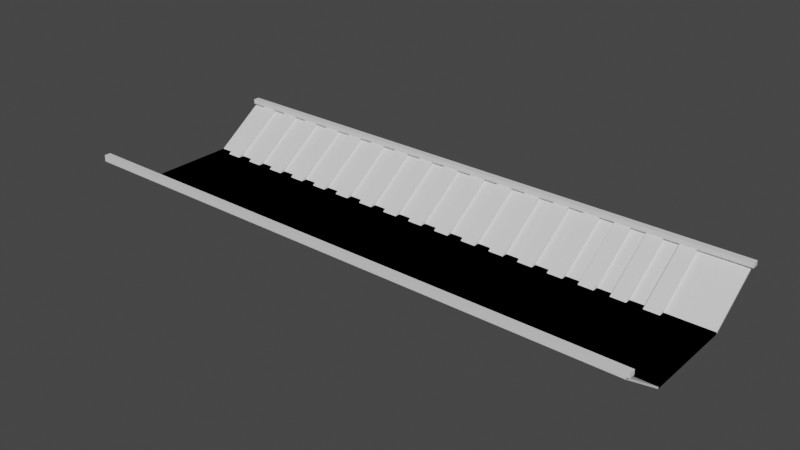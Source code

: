 # Source: movingTitle.blend  (saved by Blender 3.1.7; exported with 4.5.12 LTS)
import bpy
from mathutils import Matrix  # noqa: F401  (used for matrix-valued properties, if any)

bpy.ops.wm.read_factory_settings(use_empty=True)
scene = bpy.context.scene
scene.name = 'Scene'

# ---- collections
col_collection = bpy.data.collections.new('Collection'); scene.collection.children.link(col_collection)

# ---- materials (node trees are filled in below, after node groups)
mat_material = bpy.data.materials.new('Material')
mat_material.alpha_threshold = 0.0
mat_material.use_transparent_shadow = False
mat_material.line_color = (0.0, 0.0, 0.0, 1.0)

# ---- material node trees
mat_material.use_nodes = True; mat_material.node_tree.nodes.clear()
_N = mat_material.node_tree.nodes; _L = mat_material.node_tree.links
n0 = _N.new('ShaderNodeOutputMaterial'); n0.name = 'Material Output'; n0.location = (300, 300)
n1 = _N.new('ShaderNodeBsdfPrincipled'); n1.name = 'Principled BSDF'; n1.location = (10, 300)
n1.distribution = 'GGX'
n1.subsurface_method = 'RANDOM_WALK_SKIN'
n1.inputs[2].default_value = 0.4
n1.inputs[3].default_value = 1.45
n1.inputs[27].default_value = (0.0, 0.0, 0.0, 1.0)
n1.inputs[28].default_value = 1.0
_L.new(n1.outputs[0], n0.inputs[0])
n0.is_active_output = True

# ---- world
world_world = bpy.data.worlds.new('World'); scene.world = world_world
world_world.use_nodes = True; world_world.node_tree.nodes.clear()
_N = world_world.node_tree.nodes; _L = world_world.node_tree.links
n0 = _N.new('ShaderNodeOutputWorld'); n0.name = 'World Output'; n0.location = (300, 300)
n1 = _N.new('ShaderNodeBackground'); n1.name = 'Background'; n1.location = (10, 300)
n1.inputs[0].default_value = (0.05088, 0.05088, 0.05088, 1.0)
_L.new(n1.outputs[0], n0.inputs[0])
n0.is_active_output = True
world_world.color = (0.05088, 0.05088, 0.05088)
world_world.use_sun_shadow = False
world_world.sun_shadow_jitter_overblur = 0.0

# ---- meshes
me_cube = bpy.data.meshes.new('Cube')
me_cube.from_pydata([(1.0, 1.0, 1.0), (1.0, 1.0, -1.0), (1.0, -1.0, 1.0), (1.0, -1.0, -1.0), (-1.0, 1.0, 1.0), (-1.0, 1.0, -1.0), (-1.0, -1.0, 1.0), (-1.0, -1.0, -1.0), (1.0, 1.0, 1.0), (1.0, 1.0, -1.0), (1.0, -1.0, 1.0), (1.0, -1.0, -1.0), (-1.0, 1.0, 1.0), (-1.0, 1.0, -1.0), (-1.0, -1.0, 1.0), (-1.0, -1.0, -1.0), (-1.0, -2.148, 38.77), (-1.0, -2.148, 40.77), (1.0, -2.148, 40.77), (1.0, -2.148, 38.77), (0.8919, 1.0, -1.0), (0.8378, 1.0, -1.0), (0.7838, 1.0, -1.0), (0.7297, 1.0, -1.0), (0.6757, 1.0, -1.0), (0.6216, 1.0, -1.0), (0.5676, 1.0, -1.0), (0.5135, 1.0, -1.0), (0.4595, 1.0, -1.0), (0.4054, 1.0, -1.0), (0.3514, 1.0, -1.0), (0.2973, 1.0, -1.0), (0.2432, 1.0, -1.0), (0.1892, 1.0, -1.0), (0.1351, 1.0, -1.0), (0.08108, 1.0, -1.0), (0.02703, 1.0, -1.0), (-0.02703, 1.0, -1.0), (-0.08108, 1.0, -1.0), (-0.1351, 1.0, -1.0), (-0.1892, 1.0, -1.0), (-0.2432, 1.0, -1.0), (-0.2973, 1.0, -1.0), (-0.3514, 1.0, -1.0), (-0.4054, 1.0, -1.0), (-0.4595, 1.0, -1.0), (-0.5135, 1.0, -1.0), (-0.5676, 1.0, -1.0), (-0.6216, 1.0, -1.0), (-0.6757, 1.0, -1.0), (-0.7297, 1.0, -1.0), (-0.7838, 1.0, -1.0), (-0.8378, 1.0, -1.0), (-0.8919, 1.0, -1.0), (-0.9459, 1.0, -1.0), (-1.0, 1.0, -1.0), (0.8919, -1.0, 1.0), (0.8378, -1.0, 1.0), (0.7838, -1.0, 1.0), (0.7297, -1.0, 1.0), (0.6757, -1.0, 1.0), (0.6216, -1.0, 1.0), (0.5676, -1.0, 1.0), (0.5135, -1.0, 1.0), (0.4595, -1.0, 1.0), (0.4054, -1.0, 1.0), (0.3514, -1.0, 1.0), (0.2973, -1.0, 1.0), (0.2432, -1.0, 1.0), (0.1892, -1.0, 1.0), (0.1351, -1.0, 1.0), (0.08108, -1.0, 1.0), (0.02703, -1.0, 1.0), (-0.02703, -1.0, 1.0), (-0.08108, -1.0, 1.0), (-0.1351, -1.0, 1.0), (-0.1892, -1.0, 1.0), (-0.2432, -1.0, 1.0), (-0.2973, -1.0, 1.0), (-0.3514, -1.0, 1.0), (-0.4054, -1.0, 1.0), (-0.4595, -1.0, 1.0), (-0.5135, -1.0, 1.0), (-0.5676, -1.0, 1.0), (-0.6216, -1.0, 1.0), (-0.6757, -1.0, 1.0), (-0.7297, -1.0, 1.0), (-0.7838, -1.0, 1.0), (-0.8378, -1.0, 1.0), (-0.8919, -1.0, 1.0), (-0.9459, -1.0, 1.0), (-1.0, -1.0, 1.0), (-1.0, -1.0, -1.0), (-0.9459, -1.0, -1.0), (-0.8919, -1.0, -1.0), (-0.8378, -1.0, -1.0), (-0.7838, -1.0, -1.0), (-0.7297, -1.0, -1.0), (-0.6757, -1.0, -1.0), (-0.6216, -1.0, -1.0), (-0.5676, -1.0, -1.0), (-0.5135, -1.0, -1.0), (-0.4595, -1.0, -1.0), (-0.4054, -1.0, -1.0), (-0.3514, -1.0, -1.0), (-0.2973, -1.0, -1.0), (-0.2432, -1.0, -1.0), (-0.1892, -1.0, -1.0), (-0.1351, -1.0, -1.0), (-0.08108, -1.0, -1.0), (-0.02703, -1.0, -1.0), (0.02703, -1.0, -1.0), (0.08108, -1.0, -1.0), (0.1351, -1.0, -1.0), (0.1892, -1.0, -1.0), (0.2432, -1.0, -1.0), (0.2973, -1.0, -1.0), (0.3514, -1.0, -1.0), (0.4054, -1.0, -1.0), (0.4595, -1.0, -1.0), (0.5135, -1.0, -1.0), (0.5676, -1.0, -1.0), (0.6216, -1.0, -1.0), (0.6757, -1.0, -1.0), (0.7297, -1.0, -1.0), (0.7838, -1.0, -1.0), (0.8378, -1.0, -1.0), (0.8919, -1.0, -1.0), (-1.0, 1.0, 1.0), (-0.9459, 1.0, 1.0), (-0.8919, 1.0, 1.0), (-0.8378, 1.0, 1.0), (-0.7838, 1.0, 1.0), (-0.7297, 1.0, 1.0), (-0.6757, 1.0, 1.0), (-0.6216, 1.0, 1.0), (-0.5676, 1.0, 1.0), (-0.5135, 1.0, 1.0), (-0.4595, 1.0, 1.0), (-0.4054, 1.0, 1.0), (-0.3514, 1.0, 1.0), (-0.2973, 1.0, 1.0), (-0.2432, 1.0, 1.0), (-0.1892, 1.0, 1.0), (-0.1351, 1.0, 1.0), (-0.08108, 1.0, 1.0), (-0.02703, 1.0, 1.0), (0.02703, 1.0, 1.0), (0.08108, 1.0, 1.0), (0.1351, 1.0, 1.0), (0.1892, 1.0, 1.0), (0.2432, 1.0, 1.0), (0.2973, 1.0, 1.0), (0.3514, 1.0, 1.0), (0.4054, 1.0, 1.0), (0.4595, 1.0, 1.0), (0.5135, 1.0, 1.0), (0.5676, 1.0, 1.0), (0.6216, 1.0, 1.0), (0.6757, 1.0, 1.0), (0.7297, 1.0, 1.0), (0.7838, 1.0, 1.0), (0.8378, 1.0, 1.0), (0.8919, 1.0, 1.0), (0.8919, -2.148, 40.77), (0.8378, -2.148, 40.77), (0.7838, -2.148, 40.77), (0.7297, -2.148, 40.77), (0.6757, -2.148, 40.77), (0.6216, -2.148, 40.77), (0.5676, -2.148, 40.77), (0.5135, -2.148, 40.77), (0.4595, -2.148, 40.77), (0.4054, -2.148, 40.77), (0.3514, -2.148, 40.77), (0.2973, -2.148, 40.77), (0.2432, -2.148, 40.77), (0.1892, -2.148, 40.77), (0.1351, -2.148, 40.77), (0.08108, -2.148, 40.77), (0.02703, -2.148, 40.77), (-0.02703, -2.148, 40.77), (-0.08108, -2.148, 40.77), (-0.1351, -2.148, 40.77), (-0.1892, -2.148, 40.77), (-0.2432, -2.148, 40.77), (-0.2973, -2.148, 40.77), (-0.3514, -2.148, 40.77), (-0.4054, -2.148, 40.77), (-0.4595, -2.148, 40.77), (-0.5135, -2.148, 40.77), (-0.5676, -2.148, 40.77), (-0.6216, -2.148, 40.77), (-0.6757, -2.148, 40.77), (-0.7297, -2.148, 40.77), (-0.7838, -2.148, 40.77), (-0.8378, -2.148, 40.77), (-0.8919, -2.148, 40.77), (-0.9459, -2.148, 40.77), (-1.0, -2.148, 40.77), (-1.0, -2.148, 38.77), (-0.9459, -2.148, 38.77), (-0.8919, -2.148, 38.77), (-0.8378, -2.148, 38.77), (-0.7838, -2.148, 38.77), (-0.7297, -2.148, 38.77), (-0.6757, -2.148, 38.77), (-0.6216, -2.148, 38.77), (-0.5676, -2.148, 38.77), (-0.5135, -2.148, 38.77), (-0.4595, -2.148, 38.77), (-0.4054, -2.148, 38.77), (-0.3514, -2.148, 38.77), (-0.2973, -2.148, 38.77), (-0.2432, -2.148, 38.77), (-0.1892, -2.148, 38.77), (-0.1351, -2.148, 38.77), (-0.08108, -2.148, 38.77), (-0.02703, -2.148, 38.77), (0.02703, -2.148, 38.77), (0.08108, -2.148, 38.77), (0.1351, -2.148, 38.77), (0.1892, -2.148, 38.77), (0.2432, -2.148, 38.77), (0.2973, -2.148, 38.77), (0.3514, -2.148, 38.77), (0.4054, -2.148, 38.77), (0.4595, -2.148, 38.77), (0.5135, -2.148, 38.77), (0.5676, -2.148, 38.77), (0.6216, -2.148, 38.77), (0.6757, -2.148, 38.77), (0.7297, -2.148, 38.77), (0.7838, -2.148, 38.77), (0.8378, -2.148, 38.77), (0.8919, -2.148, 38.77), (0.8378, -0.8694, 0.8677), (0.7838, -0.8694, 0.8677), (0.7297, -0.8694, 0.8677), (0.6757, -0.8694, 0.8677), (0.6216, -0.8694, 0.8677), (0.5676, -0.8694, 0.8677), (0.5135, -0.8694, 0.8677), (0.4595, -0.8694, 0.8677), (0.4054, -0.8694, 0.8677), (0.3514, -0.8694, 0.8677), (0.2973, -0.8694, 0.8677), (0.2432, -0.8694, 0.8677), (0.1892, -0.8694, 0.8677), (0.1351, -0.8694, 0.8677), (0.08108, -0.8694, 0.8677), (0.02703, -0.8694, 0.8677), (-0.02703, -0.8694, 0.8677), (-0.08108, -0.8694, 0.8677), (-0.1351, -0.8694, 0.8677), (-0.1892, -0.8694, 0.8677), (-0.2432, -0.8694, 0.8677), (-0.2973, -0.8694, 0.8677), (-0.3514, -0.8694, 0.8677), (-0.4054, -0.8694, 0.8677), (-0.4595, -0.8694, 0.8677), (-0.5135, -0.8694, 0.8677), (-0.5676, -0.8694, 0.8677), (-0.6216, -0.8694, 0.8677), (-0.6757, -0.8694, 0.8677), (-0.7297, -0.8694, 0.8677), (-0.7838, -0.8694, 0.8677), (-0.8378, -0.8694, 0.8677), (-0.8919, -0.8694, 0.8677), (-0.9459, -0.8694, 0.8677), (0.8378, -2.017, 40.64), (0.7838, -2.017, 40.64), (0.7297, -2.017, 40.64), (0.6757, -2.017, 40.64), (0.6216, -2.017, 40.64), (0.5676, -2.017, 40.64), (0.5135, -2.017, 40.64), (0.4595, -2.017, 40.64), (0.4054, -2.017, 40.64), (0.3514, -2.017, 40.64), (0.2973, -2.017, 40.64), (0.2432, -2.017, 40.64), (0.1892, -2.017, 40.64), (0.1351, -2.017, 40.64), (0.08108, -2.017, 40.64), (0.02703, -2.017, 40.64), (-0.02703, -2.017, 40.64), (-0.08108, -2.017, 40.64), (-0.1351, -2.017, 40.64), (-0.1892, -2.017, 40.64), (-0.2432, -2.017, 40.64), (-0.2973, -2.017, 40.64), (-0.3514, -2.017, 40.64), (-0.4054, -2.017, 40.64), (-0.4595, -2.017, 40.64), (-0.5135, -2.017, 40.64), (-0.5676, -2.017, 40.64), (-0.6216, -2.017, 40.64), (-0.6757, -2.017, 40.64), (-0.7297, -2.017, 40.64), (-0.7838, -2.017, 40.64), (-0.8378, -2.017, 40.64), (-0.8919, -2.017, 40.64), (-0.9459, -2.017, 40.64), (0.8378, -2.146, 45.62), (0.7838, -2.146, 45.62), (0.8378, -2.015, 45.49), (0.7838, -2.015, 45.49), (-0.1732, -2.017, 40.64), (-0.1732, -2.148, 40.77), (-0.1732, -2.015, 45.49), (-0.1732, -2.146, 45.62), (-0.9992, -2.017, 40.64), (-0.9992, -2.148, 40.77), (-0.9992, -2.015, 45.49), (-0.9992, -2.146, 45.62), (1.011, -2.148, 40.77), (1.011, -2.017, 40.64), (1.011, -2.146, 45.62), (1.011, -2.015, 45.49)], [], [(0, 2, 6, 4), (3, 7, 6, 2), (7, 5, 4, 6), (5, 7, 3, 1), (1, 3, 2, 0), (5, 1, 0, 4), (128, 12, 14, 91), (14, 15, 16, 17), (15, 14, 12, 13), (20, 9, 11, 127), (9, 8, 10, 11), (20, 163, 8, 9), (200, 199, 17, 16), (127, 11, 19, 235), (91, 14, 17, 199), (11, 10, 18, 19), (10, 56, 164, 18), (56, 57, 165, 164), (192, 191, 296, 297), (58, 59, 167, 166), (64, 172, 277, 243), (60, 61, 169, 168), (90, 198, 303, 269), (62, 63, 171, 170), (59, 60, 239, 238), (64, 65, 173, 172), (85, 86, 265, 264), (66, 67, 175, 174), (171, 63, 242, 276), (68, 69, 177, 176), (197, 89, 268, 302), (70, 71, 179, 178), (190, 189, 294, 295), (72, 73, 181, 180), (62, 170, 275, 241), (74, 75, 183, 182), (88, 196, 301, 267), (76, 77, 185, 184), (57, 58, 237, 236), (78, 79, 187, 186), (83, 84, 263, 262), (80, 81, 189, 188), (169, 61, 240, 274), (82, 83, 191, 190), (195, 87, 266, 300), (84, 85, 193, 192), (188, 187, 292, 293), (86, 87, 195, 194), (60, 168, 273, 239), (88, 89, 197, 196), (86, 194, 299, 265), (90, 91, 199, 198), (15, 92, 200, 16), (92, 93, 201, 200), (93, 94, 202, 201), (94, 95, 203, 202), (95, 96, 204, 203), (96, 97, 205, 204), (97, 98, 206, 205), (98, 99, 207, 206), (99, 100, 208, 207), (100, 101, 209, 208), (101, 102, 210, 209), (102, 103, 211, 210), (103, 104, 212, 211), (104, 105, 213, 212), (105, 106, 214, 213), (106, 107, 215, 214), (107, 108, 216, 215), (108, 109, 217, 216), (109, 110, 218, 217), (110, 111, 219, 218), (111, 112, 220, 219), (112, 113, 221, 220), (113, 114, 222, 221), (114, 115, 223, 222), (115, 116, 224, 223), (116, 117, 225, 224), (117, 118, 226, 225), (118, 119, 227, 226), (119, 120, 228, 227), (120, 121, 229, 228), (121, 122, 230, 229), (122, 123, 231, 230), (123, 124, 232, 231), (124, 125, 233, 232), (125, 126, 234, 233), (126, 127, 235, 234), (19, 18, 164, 235), (235, 164, 165, 234), (234, 165, 166, 233), (233, 166, 167, 232), (232, 167, 168, 231), (231, 168, 169, 230), (230, 169, 170, 229), (229, 170, 171, 228), (228, 171, 172, 227), (227, 172, 173, 226), (226, 173, 174, 225), (225, 174, 175, 224), (224, 175, 176, 223), (223, 176, 177, 222), (222, 177, 178, 221), (221, 178, 179, 220), (220, 179, 180, 219), (219, 180, 181, 218), (218, 181, 182, 217), (217, 182, 183, 216), (216, 183, 184, 215), (215, 184, 185, 214), (214, 185, 186, 213), (213, 186, 187, 212), (212, 187, 188, 211), (211, 188, 189, 210), (210, 189, 190, 209), (209, 190, 191, 208), (208, 191, 192, 207), (207, 192, 193, 206), (206, 193, 194, 205), (205, 194, 195, 204), (204, 195, 196, 203), (203, 196, 197, 202), (202, 197, 198, 201), (201, 198, 199, 200), (13, 12, 128, 55), (55, 128, 129, 54), (54, 129, 130, 53), (53, 130, 131, 52), (52, 131, 132, 51), (51, 132, 133, 50), (50, 133, 134, 49), (49, 134, 135, 48), (48, 135, 136, 47), (47, 136, 137, 46), (46, 137, 138, 45), (45, 138, 139, 44), (44, 139, 140, 43), (43, 140, 141, 42), (42, 141, 142, 41), (41, 142, 143, 40), (40, 143, 144, 39), (39, 144, 145, 38), (38, 145, 146, 37), (37, 146, 147, 36), (36, 147, 148, 35), (35, 148, 149, 34), (34, 149, 150, 33), (33, 150, 151, 32), (32, 151, 152, 31), (31, 152, 153, 30), (30, 153, 154, 29), (29, 154, 155, 28), (28, 155, 156, 27), (27, 156, 157, 26), (26, 157, 158, 25), (25, 158, 159, 24), (24, 159, 160, 23), (23, 160, 161, 22), (22, 161, 162, 21), (21, 162, 163, 20), (13, 55, 92, 15), (55, 54, 93, 92), (54, 53, 94, 93), (53, 52, 95, 94), (52, 51, 96, 95), (51, 50, 97, 96), (50, 49, 98, 97), (49, 48, 99, 98), (48, 47, 100, 99), (47, 46, 101, 100), (46, 45, 102, 101), (45, 44, 103, 102), (44, 43, 104, 103), (43, 42, 105, 104), (42, 41, 106, 105), (41, 40, 107, 106), (40, 39, 108, 107), (39, 38, 109, 108), (38, 37, 110, 109), (37, 36, 111, 110), (36, 35, 112, 111), (35, 34, 113, 112), (34, 33, 114, 113), (33, 32, 115, 114), (32, 31, 116, 115), (31, 30, 117, 116), (30, 29, 118, 117), (29, 28, 119, 118), (28, 27, 120, 119), (27, 26, 121, 120), (26, 25, 122, 121), (25, 24, 123, 122), (24, 23, 124, 123), (23, 22, 125, 124), (22, 21, 126, 125), (21, 20, 127, 126), (8, 163, 56, 10), (163, 162, 57, 56), (162, 161, 58, 57), (161, 160, 59, 58), (160, 159, 60, 59), (159, 158, 61, 60), (158, 157, 62, 61), (157, 156, 63, 62), (156, 155, 64, 63), (155, 154, 65, 64), (154, 153, 66, 65), (153, 152, 67, 66), (152, 151, 68, 67), (151, 150, 69, 68), (150, 149, 70, 69), (149, 148, 71, 70), (148, 147, 72, 71), (147, 146, 73, 72), (146, 145, 74, 73), (145, 144, 75, 74), (144, 143, 76, 75), (143, 142, 77, 76), (142, 141, 78, 77), (141, 140, 79, 78), (140, 139, 80, 79), (139, 138, 81, 80), (138, 137, 82, 81), (137, 136, 83, 82), (136, 135, 84, 83), (135, 134, 85, 84), (134, 133, 86, 85), (133, 132, 87, 86), (132, 131, 88, 87), (131, 130, 89, 88), (130, 129, 90, 89), (129, 128, 91, 90), (236, 237, 271, 270), (238, 239, 273, 272), (240, 241, 275, 274), (242, 243, 277, 276), (244, 245, 279, 278), (246, 247, 281, 280), (248, 249, 283, 282), (250, 251, 285, 284), (252, 253, 287, 286), (254, 255, 289, 288), (256, 257, 291, 290), (258, 259, 293, 292), (260, 261, 295, 294), (262, 263, 297, 296), (264, 265, 299, 298), (266, 267, 301, 300), (268, 269, 303, 302), (165, 270, 317, 316), (173, 65, 244, 278), (87, 88, 267, 266), (61, 62, 241, 240), (66, 174, 279, 245), (194, 193, 298, 299), (168, 167, 272, 273), (175, 67, 246, 280), (89, 90, 269, 268), (63, 64, 243, 242), (68, 176, 281, 247), (196, 195, 300, 301), (170, 169, 274, 275), (177, 69, 248, 282), (65, 66, 245, 244), (70, 178, 283, 249), (198, 197, 302, 303), (172, 171, 276, 277), (179, 71, 250, 284), (67, 68, 247, 246), (72, 180, 285, 251), (174, 173, 278, 279), (181, 73, 252, 286), (69, 70, 249, 248), (74, 182, 287, 253), (176, 175, 280, 281), (183, 75, 254, 288), (71, 72, 251, 250), (76, 184, 289, 255), (178, 177, 282, 283), (185, 77, 256, 290), (73, 74, 253, 252), (78, 186, 291, 257), (180, 179, 284, 285), (187, 79, 258, 292), (75, 76, 255, 254), (80, 188, 293, 259), (182, 181, 286, 287), (189, 81, 260, 294), (77, 78, 257, 256), (82, 190, 295, 261), (184, 183, 288, 289), (191, 83, 262, 296), (165, 57, 236, 270), (79, 80, 259, 258), (84, 192, 297, 263), (58, 166, 271, 237), (186, 185, 290, 291), (193, 85, 264, 298), (167, 59, 238, 272), (81, 82, 261, 260), (305, 304, 306, 307), (270, 271, 307, 306), (307, 271, 308, 310), (166, 165, 304, 305), (310, 308, 312, 314), (271, 166, 309, 308), (166, 305, 311, 309), (305, 307, 310, 311), (312, 313, 315, 314), (308, 309, 313, 312), (309, 311, 315, 313), (311, 310, 314, 315), (316, 317, 319, 318), (270, 306, 319, 317), (306, 304, 318, 319), (304, 165, 316, 318)])
_uv = me_cube.uv_layers.new(name='UVMap')
_uv.uv.foreach_set('vector', [0.625, 0.5, 0.625, 0.75, 0.875, 0.75, 0.875, 0.5, 0.375, 0.75, 0.375, 1.0, 0.625, 1.0, 0.625, 0.75, 0.375, 0.0, 0.375, 0.25, 0.625, 0.25, 0.625, 0.0, 0.125, 0.5, 0.125, 0.75, 0.375, 0.75, 0.375, 0.5, 0.375, 0.5, 0.375, 0.75, 0.625, 0.75, 0.625, 0.5, 0.375, 0.25, 0.375, 0.5, 0.625, 0.5, 0.625, 0.25, 0.875, 0.5, 0.875, 0.5, 0.875, 0.75, 0.875, 0.75, 0.625, 0.0, 0.375, 0.0, 0.375, 0.0, 0.625, 0.0, 0.375, 0.0, 0.625, 0.0, 0.625, 0.25, 0.375, 0.25, 0.3615, 0.5, 0.375, 0.5, 0.375, 0.75, 0.3615, 0.75, 0.375, 0.5, 0.625, 0.5, 0.625, 0.75, 0.375, 0.75, 0.375, 0.4865, 0.625, 0.4865, 0.625, 0.5, 0.375, 0.5, 0.375, 1.0, 0.625, 1.0, 0.625, 1.0, 0.375, 1.0, 0.3615, 0.75, 0.375, 0.75, 0.375, 0.75, 0.3615, 0.75, 0.875, 0.75, 0.875, 0.75, 0.875, 0.75, 0.875, 0.75, 0.375, 0.75, 0.625, 0.75, 0.625, 0.75, 0.375, 0.75, 0.625, 0.75, 0.6385, 0.75, 0.6385, 0.75, 0.625, 0.75, 0.6385, 0.75, 0.6453, 0.75, 0.6453, 0.75, 0.6385, 0.75, 0.625, 0.9527, 0.625, 0.9459, 0.625, 0.9459, 0.625, 0.9527, 0.652, 0.75, 0.6588, 0.75, 0.6588, 0.75, 0.652, 0.75, 0.6926, 0.75, 0.6926, 0.75, 0.6926, 0.75, 0.6926, 0.75, 0.6655, 0.75, 0.6723, 0.75, 0.6723, 0.75, 0.6655, 0.75, 0.8682, 0.75, 0.8682, 0.75, 0.8682, 0.75, 0.8682, 0.75, 0.6791, 0.75, 0.6858, 0.75, 0.6858, 0.75, 0.6791, 0.75, 0.6588, 0.75, 0.6655, 0.75, 0.6655, 0.75, 0.6588, 0.75, 0.6926, 0.75, 0.6993, 0.75, 0.6993, 0.75, 0.6926, 0.75, 0.8345, 0.75, 0.8412, 0.75, 0.8412, 0.75, 0.8345, 0.75, 0.7061, 0.75, 0.7128, 0.75, 0.7128, 0.75, 0.7061, 0.75, 0.6858, 0.75, 0.6858, 0.75, 0.6858, 0.75, 0.6858, 0.75, 0.7196, 0.75, 0.7264, 0.75, 0.7264, 0.75, 0.7196, 0.75, 0.8615, 0.75, 0.8615, 0.75, 0.8615, 0.75, 0.8615, 0.75, 0.7331, 0.75, 0.7399, 0.75, 0.7399, 0.75, 0.7331, 0.75, 0.625, 0.9392, 0.625, 0.9324, 0.625, 0.9324, 0.625, 0.9392, 0.7466, 0.75, 0.7534, 0.75, 0.7534, 0.75, 0.7466, 0.75, 0.6791, 0.75, 0.6791, 0.75, 0.6791, 0.75, 0.6791, 0.75, 0.7601, 0.75, 0.7669, 0.75, 0.7669, 0.75, 0.7601, 0.75, 0.8547, 0.75, 0.8547, 0.75, 0.8547, 0.75, 0.8547, 0.75, 0.7736, 0.75, 0.7804, 0.75, 0.7804, 0.75, 0.7736, 0.75, 0.6453, 0.75, 0.652, 0.75, 0.652, 0.75, 0.6453, 0.75, 0.7872, 0.75, 0.7939, 0.75, 0.7939, 0.75, 0.7872, 0.75, 0.8209, 0.75, 0.8277, 0.75, 0.8277, 0.75, 0.8209, 0.75, 0.8007, 0.75, 0.8074, 0.75, 0.8074, 0.75, 0.8007, 0.75, 0.6723, 0.75, 0.6723, 0.75, 0.6723, 0.75, 0.6723, 0.75, 0.8142, 0.75, 0.8209, 0.75, 0.8209, 0.75, 0.8142, 0.75, 0.848, 0.75, 0.848, 0.75, 0.848, 0.75, 0.848, 0.75, 0.8277, 0.75, 0.8345, 0.75, 0.8345, 0.75, 0.8277, 0.75, 0.625, 0.9257, 0.625, 0.9189, 0.625, 0.9189, 0.625, 0.9257, 0.8412, 0.75, 0.848, 0.75, 0.848, 0.75, 0.8412, 0.75, 0.6655, 0.75, 0.6655, 0.75, 0.6655, 0.75, 0.6655, 0.75, 0.8547, 0.75, 0.8615, 0.75, 0.8615, 0.75, 0.8547, 0.75, 0.8412, 0.75, 0.8412, 0.75, 0.8412, 0.75, 0.8412, 0.75, 0.8682, 0.75, 0.875, 0.75, 0.875, 0.75, 0.8682, 0.75, 0.125, 0.75, 0.125, 0.75, 0.125, 0.75, 0.125, 0.75, 0.125, 0.75, 0.1318, 0.75, 0.1318, 0.75, 0.125, 0.75, 0.1318, 0.75, 0.1385, 0.75, 0.1385, 0.75, 0.1318, 0.75, 0.1385, 0.75, 0.1453, 0.75, 0.1453, 0.75, 0.1385, 0.75, 0.1453, 0.75, 0.152, 0.75, 0.152, 0.75, 0.1453, 0.75, 0.152, 0.75, 0.1588, 0.75, 0.1588, 0.75, 0.152, 0.75, 0.1588, 0.75, 0.1655, 0.75, 0.1655, 0.75, 0.1588, 0.75, 0.1655, 0.75, 0.1723, 0.75, 0.1723, 0.75, 0.1655, 0.75, 0.1723, 0.75, 0.1791, 0.75, 0.1791, 0.75, 0.1723, 0.75, 0.1791, 0.75, 0.1858, 0.75, 0.1858, 0.75, 0.1791, 0.75, 0.1858, 0.75, 0.1926, 0.75, 0.1926, 0.75, 0.1858, 0.75, 0.1926, 0.75, 0.1993, 0.75, 0.1993, 0.75, 0.1926, 0.75, 0.1993, 0.75, 0.2061, 0.75, 0.2061, 0.75, 0.1993, 0.75, 0.2061, 0.75, 0.2128, 0.75, 0.2128, 0.75, 0.2061, 0.75, 0.2128, 0.75, 0.2196, 0.75, 0.2196, 0.75, 0.2128, 0.75, 0.2196, 0.75, 0.2264, 0.75, 0.2264, 0.75, 0.2196, 0.75, 0.2264, 0.75, 0.2331, 0.75, 0.2331, 0.75, 0.2264, 0.75, 0.2331, 0.75, 0.2399, 0.75, 0.2399, 0.75, 0.2331, 0.75, 0.2399, 0.75, 0.2466, 0.75, 0.2466, 0.75, 0.2399, 0.75, 0.2466, 0.75, 0.2534, 0.75, 0.2534, 0.75, 0.2466, 0.75, 0.2534, 0.75, 0.2601, 0.75, 0.2601, 0.75, 0.2534, 0.75, 0.2601, 0.75, 0.2669, 0.75, 0.2669, 0.75, 0.2601, 0.75, 0.2669, 0.75, 0.2736, 0.75, 0.2736, 0.75, 0.2669, 0.75, 0.2736, 0.75, 0.2804, 0.75, 0.2804, 0.75, 0.2736, 0.75, 0.2804, 0.75, 0.2872, 0.75, 0.2872, 0.75, 0.2804, 0.75, 0.2872, 0.75, 0.2939, 0.75, 0.2939, 0.75, 0.2872, 0.75, 0.2939, 0.75, 0.3007, 0.75, 0.3007, 0.75, 0.2939, 0.75, 0.3007, 0.75, 0.3074, 0.75, 0.3074, 0.75, 0.3007, 0.75, 0.3074, 0.75, 0.3142, 0.75, 0.3142, 0.75, 0.3074, 0.75, 0.3142, 0.75, 0.3209, 0.75, 0.3209, 0.75, 0.3142, 0.75, 0.3209, 0.75, 0.3277, 0.75, 0.3277, 0.75, 0.3209, 0.75, 0.3277, 0.75, 0.3345, 0.75, 0.3345, 0.75, 0.3277, 0.75, 0.3345, 0.75, 0.3412, 0.75, 0.3412, 0.75, 0.3345, 0.75, 0.3412, 0.75, 0.348, 0.75, 0.348, 0.75, 0.3412, 0.75, 0.348, 0.75, 0.3547, 0.75, 0.3547, 0.75, 0.348, 0.75, 0.3547, 0.75, 0.3615, 0.75, 0.3615, 0.75, 0.3547, 0.75, 0.375, 0.75, 0.625, 0.75, 0.625, 0.7635, 0.375, 0.7635, 0.375, 0.7635, 0.625, 0.7635, 0.625, 0.7703, 0.375, 0.7703, 0.375, 0.7703, 0.625, 0.7703, 0.625, 0.777, 0.375, 0.777, 0.375, 0.777, 0.625, 0.777, 0.625, 0.7838, 0.375, 0.7838, 0.375, 0.7838, 0.625, 0.7838, 0.625, 0.7905, 0.375, 0.7905, 0.375, 0.7905, 0.625, 0.7905, 0.625, 0.7973, 0.375, 0.7973, 0.375, 0.7973, 0.625, 0.7973, 0.625, 0.8041, 0.375, 0.8041, 0.375, 0.8041, 0.625, 0.8041, 0.625, 0.8108, 0.375, 0.8108, 0.375, 0.8108, 0.625, 0.8108, 0.625, 0.8176, 0.375, 0.8176, 0.375, 0.8176, 0.625, 0.8176, 0.625, 0.8243, 0.375, 0.8243, 0.375, 0.8243, 0.625, 0.8243, 0.625, 0.8311, 0.375, 0.8311, 0.375, 0.8311, 0.625, 0.8311, 0.625, 0.8378, 0.375, 0.8378, 0.375, 0.8378, 0.625, 0.8378, 0.625, 0.8446, 0.375, 0.8446, 0.375, 0.8446, 0.625, 0.8446, 0.625, 0.8514, 0.375, 0.8514, 0.375, 0.8514, 0.625, 0.8514, 0.625, 0.8581, 0.375, 0.8581, 0.375, 0.8581, 0.625, 0.8581, 0.625, 0.8649, 0.375, 0.8649, 0.375, 0.8649, 0.625, 0.8649, 0.625, 0.8716, 0.375, 0.8716, 0.375, 0.8716, 0.625, 0.8716, 0.625, 0.8784, 0.375, 0.8784, 0.375, 0.8784, 0.625, 0.8784, 0.625, 0.8851, 0.375, 0.8851, 0.375, 0.8851, 0.625, 0.8851, 0.625, 0.8919, 0.375, 0.8919, 0.375, 0.8919, 0.625, 0.8919, 0.625, 0.8986, 0.375, 0.8986, 0.375, 0.8986, 0.625, 0.8986, 0.625, 0.9054, 0.375, 0.9054, 0.375, 0.9054, 0.625, 0.9054, 0.625, 0.9122, 0.375, 0.9122, 0.375, 0.9122, 0.625, 0.9122, 0.625, 0.9189, 0.375, 0.9189, 0.375, 0.9189, 0.625, 0.9189, 0.625, 0.9257, 0.375, 0.9257, 0.375, 0.9257, 0.625, 0.9257, 0.625, 0.9324, 0.375, 0.9324, 0.375, 0.9324, 0.625, 0.9324, 0.625, 0.9392, 0.375, 0.9392, 0.375, 0.9392, 0.625, 0.9392, 0.625, 0.9459, 0.375, 0.9459, 0.375, 0.9459, 0.625, 0.9459, 0.625, 0.9527, 0.375, 0.9527, 0.375, 0.9527, 0.625, 0.9527, 0.625, 0.9595, 0.375, 0.9595, 0.375, 0.9595, 0.625, 0.9595, 0.625, 0.9662, 0.375, 0.9662, 0.375, 0.9662, 0.625, 0.9662, 0.625, 0.973, 0.375, 0.973, 0.375, 0.973, 0.625, 0.973, 0.625, 0.9797, 0.375, 0.9797, 0.375, 0.9797, 0.625, 0.9797, 0.625, 0.9865, 0.375, 0.9865, 0.375, 0.9865, 0.625, 0.9865, 0.625, 0.9932, 0.375, 0.9932, 0.375, 0.9932, 0.625, 0.9932, 0.625, 1.0, 0.375, 1.0, 0.375, 0.25, 0.625, 0.25, 0.625, 0.25, 0.375, 0.25, 0.375, 0.25, 0.625, 0.25, 0.625, 0.2568, 0.375, 0.2568, 0.375, 0.2568, 0.625, 0.2568, 0.625, 0.2635, 0.375, 0.2635, 0.375, 0.2635, 0.625, 0.2635, 0.625, 0.2703, 0.375, 0.2703, 0.375, 0.2703, 0.625, 0.2703, 0.625, 0.277, 0.375, 0.277, 0.375, 0.277, 0.625, 0.277, 0.625, 0.2838, 0.375, 0.2838, 0.375, 0.2838, 0.625, 0.2838, 0.625, 0.2905, 0.375, 0.2905, 0.375, 0.2905, 0.625, 0.2905, 0.625, 0.2973, 0.375, 0.2973, 0.375, 0.2973, 0.625, 0.2973, 0.625, 0.3041, 0.375, 0.3041, 0.375, 0.3041, 0.625, 0.3041, 0.625, 0.3108, 0.375, 0.3108, 0.375, 0.3108, 0.625, 0.3108, 0.625, 0.3176, 0.375, 0.3176, 0.375, 0.3176, 0.625, 0.3176, 0.625, 0.3243, 0.375, 0.3243, 0.375, 0.3243, 0.625, 0.3243, 0.625, 0.3311, 0.375, 0.3311, 0.375, 0.3311, 0.625, 0.3311, 0.625, 0.3378, 0.375, 0.3378, 0.375, 0.3378, 0.625, 0.3378, 0.625, 0.3446, 0.375, 0.3446, 0.375, 0.3446, 0.625, 0.3446, 0.625, 0.3514, 0.375, 0.3514, 0.375, 0.3514, 0.625, 0.3514, 0.625, 0.3581, 0.375, 0.3581, 0.375, 0.3581, 0.625, 0.3581, 0.625, 0.3649, 0.375, 0.3649, 0.375, 0.3649, 0.625, 0.3649, 0.625, 0.3716, 0.375, 0.3716, 0.375, 0.3716, 0.625, 0.3716, 0.625, 0.3784, 0.375, 0.3784, 0.375, 0.3784, 0.625, 0.3784, 0.625, 0.3851, 0.375, 0.3851, 0.375, 0.3851, 0.625, 0.3851, 0.625, 0.3919, 0.375, 0.3919, 0.375, 0.3919, 0.625, 0.3919, 0.625, 0.3986, 0.375, 0.3986, 0.375, 0.3986, 0.625, 0.3986, 0.625, 0.4054, 0.375, 0.4054, 0.375, 0.4054, 0.625, 0.4054, 0.625, 0.4122, 0.375, 0.4122, 0.375, 0.4122, 0.625, 0.4122, 0.625, 0.4189, 0.375, 0.4189, 0.375, 0.4189, 0.625, 0.4189, 0.625, 0.4257, 0.375, 0.4257, 0.375, 0.4257, 0.625, 0.4257, 0.625, 0.4324, 0.375, 0.4324, 0.375, 0.4324, 0.625, 0.4324, 0.625, 0.4392, 0.375, 0.4392, 0.375, 0.4392, 0.625, 0.4392, 0.625, 0.4459, 0.375, 0.4459, 0.375, 0.4459, 0.625, 0.4459, 0.625, 0.4527, 0.375, 0.4527, 0.375, 0.4527, 0.625, 0.4527, 0.625, 0.4595, 0.375, 0.4595, 0.375, 0.4595, 0.625, 0.4595, 0.625, 0.4662, 0.375, 0.4662, 0.375, 0.4662, 0.625, 0.4662, 0.625, 0.473, 0.375, 0.473, 0.375, 0.473, 0.625, 0.473, 0.625, 0.4797, 0.375, 0.4797, 0.375, 0.4797, 0.625, 0.4797, 0.625, 0.4865, 0.375, 0.4865, 0.125, 0.5, 0.125, 0.5, 0.125, 0.75, 0.125, 0.75, 0.125, 0.5, 0.1318, 0.5, 0.1318, 0.75, 0.125, 0.75, 0.1318, 0.5, 0.1385, 0.5, 0.1385, 0.75, 0.1318, 0.75, 0.1385, 0.5, 0.1453, 0.5, 0.1453, 0.75, 0.1385, 0.75, 0.1453, 0.5, 0.152, 0.5, 0.152, 0.75, 0.1453, 0.75, 0.152, 0.5, 0.1588, 0.5, 0.1588, 0.75, 0.152, 0.75, 0.1588, 0.5, 0.1655, 0.5, 0.1655, 0.75, 0.1588, 0.75, 0.1655, 0.5, 0.1723, 0.5, 0.1723, 0.75, 0.1655, 0.75, 0.1723, 0.5, 0.1791, 0.5, 0.1791, 0.75, 0.1723, 0.75, 0.1791, 0.5, 0.1858, 0.5, 0.1858, 0.75, 0.1791, 0.75, 0.1858, 0.5, 0.1926, 0.5, 0.1926, 0.75, 0.1858, 0.75, 0.1926, 0.5, 0.1993, 0.5, 0.1993, 0.75, 0.1926, 0.75, 0.1993, 0.5, 0.2061, 0.5, 0.2061, 0.75, 0.1993, 0.75, 0.2061, 0.5, 0.2128, 0.5, 0.2128, 0.75, 0.2061, 0.75, 0.2128, 0.5, 0.2196, 0.5, 0.2196, 0.75, 0.2128, 0.75, 0.2196, 0.5, 0.2264, 0.5, 0.2264, 0.75, 0.2196, 0.75, 0.2264, 0.5, 0.2331, 0.5, 0.2331, 0.75, 0.2264, 0.75, 0.2331, 0.5, 0.2399, 0.5, 0.2399, 0.75, 0.2331, 0.75, 0.2399, 0.5, 0.2466, 0.5, 0.2466, 0.75, 0.2399, 0.75, 0.2466, 0.5, 0.2534, 0.5, 0.2534, 0.75, 0.2466, 0.75, 0.2534, 0.5, 0.2601, 0.5, 0.2601, 0.75, 0.2534, 0.75, 0.2601, 0.5, 0.2669, 0.5, 0.2669, 0.75, 0.2601, 0.75, 0.2669, 0.5, 0.2736, 0.5, 0.2736, 0.75, 0.2669, 0.75, 0.2736, 0.5, 0.2804, 0.5, 0.2804, 0.75, 0.2736, 0.75, 0.2804, 0.5, 0.2872, 0.5, 0.2872, 0.75, 0.2804, 0.75, 0.2872, 0.5, 0.2939, 0.5, 0.2939, 0.75, 0.2872, 0.75, 0.2939, 0.5, 0.3007, 0.5, 0.3007, 0.75, 0.2939, 0.75, 0.3007, 0.5, 0.3074, 0.5, 0.3074, 0.75, 0.3007, 0.75, 0.3074, 0.5, 0.3142, 0.5, 0.3142, 0.75, 0.3074, 0.75, 0.3142, 0.5, 0.3209, 0.5, 0.3209, 0.75, 0.3142, 0.75, 0.3209, 0.5, 0.3277, 0.5, 0.3277, 0.75, 0.3209, 0.75, 0.3277, 0.5, 0.3345, 0.5, 0.3345, 0.75, 0.3277, 0.75, 0.3345, 0.5, 0.3412, 0.5, 0.3412, 0.75, 0.3345, 0.75, 0.3412, 0.5, 0.348, 0.5, 0.348, 0.75, 0.3412, 0.75, 0.348, 0.5, 0.3547, 0.5, 0.3547, 0.75, 0.348, 0.75, 0.3547, 0.5, 0.3615, 0.5, 0.3615, 0.75, 0.3547, 0.75, 0.625, 0.5, 0.6385, 0.5, 0.6385, 0.75, 0.625, 0.75, 0.6385, 0.5, 0.6453, 0.5, 0.6453, 0.75, 0.6385, 0.75, 0.6453, 0.5, 0.652, 0.5, 0.652, 0.75, 0.6453, 0.75, 0.652, 0.5, 0.6588, 0.5, 0.6588, 0.75, 0.652, 0.75, 0.6588, 0.5, 0.6655, 0.5, 0.6655, 0.75, 0.6588, 0.75, 0.6655, 0.5, 0.6723, 0.5, 0.6723, 0.75, 0.6655, 0.75, 0.6723, 0.5, 0.6791, 0.5, 0.6791, 0.75, 0.6723, 0.75, 0.6791, 0.5, 0.6858, 0.5, 0.6858, 0.75, 0.6791, 0.75, 0.6858, 0.5, 0.6926, 0.5, 0.6926, 0.75, 0.6858, 0.75, 0.6926, 0.5, 0.6993, 0.5, 0.6993, 0.75, 0.6926, 0.75, 0.6993, 0.5, 0.7061, 0.5, 0.7061, 0.75, 0.6993, 0.75, 0.7061, 0.5, 0.7128, 0.5, 0.7128, 0.75, 0.7061, 0.75, 0.7128, 0.5, 0.7196, 0.5, 0.7196, 0.75, 0.7128, 0.75, 0.7196, 0.5, 0.7264, 0.5, 0.7264, 0.75, 0.7196, 0.75, 0.7264, 0.5, 0.7331, 0.5, 0.7331, 0.75, 0.7264, 0.75, 0.7331, 0.5, 0.7399, 0.5, 0.7399, 0.75, 0.7331, 0.75, 0.7399, 0.5, 0.7466, 0.5, 0.7466, 0.75, 0.7399, 0.75, 0.7466, 0.5, 0.7534, 0.5, 0.7534, 0.75, 0.7466, 0.75, 0.7534, 0.5, 0.7601, 0.5, 0.7601, 0.75, 0.7534, 0.75, 0.7601, 0.5, 0.7669, 0.5, 0.7669, 0.75, 0.7601, 0.75, 0.7669, 0.5, 0.7736, 0.5, 0.7736, 0.75, 0.7669, 0.75, 0.7736, 0.5, 0.7804, 0.5, 0.7804, 0.75, 0.7736, 0.75, 0.7804, 0.5, 0.7872, 0.5, 0.7872, 0.75, 0.7804, 0.75, 0.7872, 0.5, 0.7939, 0.5, 0.7939, 0.75, 0.7872, 0.75, 0.7939, 0.5, 0.8007, 0.5, 0.8007, 0.75, 0.7939, 0.75, 0.8007, 0.5, 0.8074, 0.5, 0.8074, 0.75, 0.8007, 0.75, 0.8074, 0.5, 0.8142, 0.5, 0.8142, 0.75, 0.8074, 0.75, 0.8142, 0.5, 0.8209, 0.5, 0.8209, 0.75, 0.8142, 0.75, 0.8209, 0.5, 0.8277, 0.5, 0.8277, 0.75, 0.8209, 0.75, 0.8277, 0.5, 0.8345, 0.5, 0.8345, 0.75, 0.8277, 0.75, 0.8345, 0.5, 0.8412, 0.5, 0.8412, 0.75, 0.8345, 0.75, 0.8412, 0.5, 0.848, 0.5, 0.848, 0.75, 0.8412, 0.75, 0.848, 0.5, 0.8547, 0.5, 0.8547, 0.75, 0.848, 0.75, 0.8547, 0.5, 0.8615, 0.5, 0.8615, 0.75, 0.8547, 0.75, 0.8615, 0.5, 0.8682, 0.5, 0.8682, 0.75, 0.8615, 0.75, 0.8682, 0.5, 0.875, 0.5, 0.875, 0.75, 0.8682, 0.75, 0.6453, 0.75, 0.652, 0.75, 0.652, 0.75, 0.6453, 0.75, 0.6588, 0.75, 0.6655, 0.75, 0.6655, 0.75, 0.6588, 0.75, 0.6723, 0.75, 0.6791, 0.75, 0.6791, 0.75, 0.6723, 0.75, 0.6858, 0.75, 0.6926, 0.75, 0.6926, 0.75, 0.6858, 0.75, 0.6993, 0.75, 0.7061, 0.75, 0.7061, 0.75, 0.6993, 0.75, 0.7128, 0.75, 0.7196, 0.75, 0.7196, 0.75, 0.7128, 0.75, 0.7264, 0.75, 0.7331, 0.75, 0.7331, 0.75, 0.7264, 0.75, 0.7399, 0.75, 0.7466, 0.75, 0.7466, 0.75, 0.7399, 0.75, 0.7534, 0.75, 0.7601, 0.75, 0.7601, 0.75, 0.7534, 0.75, 0.7669, 0.75, 0.7736, 0.75, 0.7736, 0.75, 0.7669, 0.75, 0.7804, 0.75, 0.7872, 0.75, 0.7872, 0.75, 0.7804, 0.75, 0.7939, 0.75, 0.8007, 0.75, 0.8007, 0.75, 0.7939, 0.75, 0.8074, 0.75, 0.8142, 0.75, 0.8142, 0.75, 0.8074, 0.75, 0.8209, 0.75, 0.8277, 0.75, 0.8277, 0.75, 0.8209, 0.75, 0.8345, 0.75, 0.8412, 0.75, 0.8412, 0.75, 0.8345, 0.75, 0.848, 0.75, 0.8547, 0.75, 0.8547, 0.75, 0.848, 0.75, 0.8615, 0.75, 0.8682, 0.75, 0.8682, 0.75, 0.8615, 0.75, 0.6453, 0.75, 0.6453, 0.75, 0.6453, 0.75, 0.6453, 0.75, 0.6993, 0.75, 0.6993, 0.75, 0.6993, 0.75, 0.6993, 0.75, 0.848, 0.75, 0.8547, 0.75, 0.8547, 0.75, 0.848, 0.75, 0.6723, 0.75, 0.6791, 0.75, 0.6791, 0.75, 0.6723, 0.75, 0.7061, 0.75, 0.7061, 0.75, 0.7061, 0.75, 0.7061, 0.75, 0.625, 0.9662, 0.625, 0.9595, 0.625, 0.9595, 0.625, 0.9662, 0.625, 0.7905, 0.625, 0.7838, 0.625, 0.7838, 0.625, 0.7905, 0.7128, 0.75, 0.7128, 0.75, 0.7128, 0.75, 0.7128, 0.75, 0.8615, 0.75, 0.8682, 0.75, 0.8682, 0.75, 0.8615, 0.75, 0.6858, 0.75, 0.6926, 0.75, 0.6926, 0.75, 0.6858, 0.75, 0.7196, 0.75, 0.7196, 0.75, 0.7196, 0.75, 0.7196, 0.75, 0.625, 0.9797, 0.625, 0.973, 0.625, 0.973, 0.625, 0.9797, 0.625, 0.8041, 0.625, 0.7973, 0.625, 0.7973, 0.625, 0.8041, 0.7264, 0.75, 0.7264, 0.75, 0.7264, 0.75, 0.7264, 0.75, 0.6993, 0.75, 0.7061, 0.75, 0.7061, 0.75, 0.6993, 0.75, 0.7331, 0.75, 0.7331, 0.75, 0.7331, 0.75, 0.7331, 0.75, 0.625, 0.9932, 0.625, 0.9865, 0.625, 0.9865, 0.625, 0.9932, 0.625, 0.8176, 0.625, 0.8108, 0.625, 0.8108, 0.625, 0.8176, 0.7399, 0.75, 0.7399, 0.75, 0.7399, 0.75, 0.7399, 0.75, 0.7128, 0.75, 0.7196, 0.75, 0.7196, 0.75, 0.7128, 0.75, 0.7466, 0.75, 0.7466, 0.75, 0.7466, 0.75, 0.7466, 0.75, 0.625, 0.8311, 0.625, 0.8243, 0.625, 0.8243, 0.625, 0.8311, 0.7534, 0.75, 0.7534, 0.75, 0.7534, 0.75, 0.7534, 0.75, 0.7264, 0.75, 0.7331, 0.75, 0.7331, 0.75, 0.7264, 0.75, 0.7601, 0.75, 0.7601, 0.75, 0.7601, 0.75, 0.7601, 0.75, 0.625, 0.8446, 0.625, 0.8378, 0.625, 0.8378, 0.625, 0.8446, 0.7669, 0.75, 0.7669, 0.75, 0.7669, 0.75, 0.7669, 0.75, 0.7399, 0.75, 0.7466, 0.75, 0.7466, 0.75, 0.7399, 0.75, 0.7736, 0.75, 0.7736, 0.75, 0.7736, 0.75, 0.7736, 0.75, 0.625, 0.8581, 0.625, 0.8514, 0.625, 0.8514, 0.625, 0.8581, 0.7804, 0.75, 0.7804, 0.75, 0.7804, 0.75, 0.7804, 0.75, 0.7534, 0.75, 0.7601, 0.75, 0.7601, 0.75, 0.7534, 0.75, 0.7872, 0.75, 0.7872, 0.75, 0.7872, 0.75, 0.7872, 0.75, 0.625, 0.8716, 0.625, 0.8649, 0.625, 0.8649, 0.625, 0.8716, 0.7939, 0.75, 0.7939, 0.75, 0.7939, 0.75, 0.7939, 0.75, 0.7669, 0.75, 0.7736, 0.75, 0.7736, 0.75, 0.7669, 0.75, 0.8007, 0.75, 0.8007, 0.75, 0.8007, 0.75, 0.8007, 0.75, 0.625, 0.8851, 0.625, 0.8784, 0.625, 0.8784, 0.625, 0.8851, 0.8074, 0.75, 0.8074, 0.75, 0.8074, 0.75, 0.8074, 0.75, 0.7804, 0.75, 0.7872, 0.75, 0.7872, 0.75, 0.7804, 0.75, 0.8142, 0.75, 0.8142, 0.75, 0.8142, 0.75, 0.8142, 0.75, 0.625, 0.8986, 0.625, 0.8919, 0.625, 0.8919, 0.625, 0.8986, 0.8209, 0.75, 0.8209, 0.75, 0.8209, 0.75, 0.8209, 0.75, 0.6453, 0.75, 0.6453, 0.75, 0.6453, 0.75, 0.6453, 0.75, 0.7939, 0.75, 0.8007, 0.75, 0.8007, 0.75, 0.7939, 0.75, 0.8277, 0.75, 0.8277, 0.75, 0.8277, 0.75, 0.8277, 0.75, 0.652, 0.75, 0.652, 0.75, 0.652, 0.75, 0.652, 0.75, 0.625, 0.9122, 0.625, 0.9054, 0.625, 0.9054, 0.625, 0.9122, 0.8345, 0.75, 0.8345, 0.75, 0.8345, 0.75, 0.8345, 0.75, 0.6588, 0.75, 0.6588, 0.75, 0.6588, 0.75, 0.6588, 0.75, 0.8074, 0.75, 0.8142, 0.75, 0.8142, 0.75, 0.8074, 0.75, 0.625, 0.777, 0.625, 0.7703, 0.625, 0.7703, 0.625, 0.777, 0.6453, 0.75, 0.652, 0.75, 0.652, 0.75, 0.6453, 0.75, 0.652, 0.75, 0.652, 0.75, 0.652, 0.75, 0.652, 0.75, 0.625, 0.777, 0.625, 0.7703, 0.625, 0.7703, 0.625, 0.777, 0.652, 0.75, 0.652, 0.75, 0.652, 0.75, 0.652, 0.75, 0.652, 0.75, 0.652, 0.75, 0.652, 0.75, 0.652, 0.75, 0.625, 0.777, 0.625, 0.777, 0.625, 0.777, 0.625, 0.777, 0.625, 0.777, 0.625, 0.777, 0.625, 0.777, 0.625, 0.777, 0.652, 0.75, 0.652, 0.75, 0.652, 0.75, 0.652, 0.75, 0.652, 0.75, 0.652, 0.75, 0.652, 0.75, 0.652, 0.75, 0.625, 0.777, 0.625, 0.777, 0.625, 0.777, 0.625, 0.777, 0.625, 0.777, 0.625, 0.777, 0.625, 0.777, 0.625, 0.777, 0.6453, 0.75, 0.6453, 0.75, 0.6453, 0.75, 0.6453, 0.75, 0.6453, 0.75, 0.6453, 0.75, 0.6453, 0.75, 0.6453, 0.75, 0.625, 0.7703, 0.625, 0.7703, 0.625, 0.7703, 0.625, 0.7703, 0.625, 0.7703, 0.625, 0.7703, 0.625, 0.7703, 0.625, 0.7703])
me_cube.materials.append(mat_material)
me_cube.use_remesh_preserve_volume = False
me_cube.use_remesh_preserve_attributes = False
me_cube.use_mirror_vertex_groups = False
me_cube.update()

# ---- objects
ob_cube = bpy.data.objects.new('Cube', me_cube)

# ---- transforms, parenting, visibility, modifiers, constraints
ob_cube.location = (0.0, 0.0, 0.0)
ob_cube.scale = (300.0, 50.0, 1.0)
ob_cube.lock_rotations_4d = False
ob_cube.empty_display_type = 'ARROWS'
ob_cube.lineart.crease_threshold = 0.0
_m = ob_cube.modifiers.new('Mirror', 'MIRROR')
_m.use_axis = (False, True, False)

# ---- collection membership
col_collection.objects.link(ob_cube)

# ---- scene / render settings (as saved in the file)
scene.frame_start = 1; scene.frame_end = 250; scene.frame_set(96)
scene.render.engine = 'BLENDER_EEVEE_NEXT'
scene.cycles.sampling_pattern = 'TABULATED_SOBOL'
scene.cycles.use_light_tree = False
scene.view_settings.view_transform = 'Filmic'
bpy.context.view_layer.update()

# ---- added for rendering (the .blend has no active camera and no usable light): camera, sun
cam_auto = bpy.data.cameras.new('AutoCamera')
cam_auto.lens = 50.0
cam_auto.sensor_width = 36.0
cam_auto.clip_end = 10424.6
ob_auto_camera = bpy.data.objects.new('AutoCamera', cam_auto)
scene.collection.objects.link(ob_auto_camera)
ob_auto_camera.location = (595.604, -712.799, 497.508)
ob_auto_camera.rotation_euler = (1.09748, -7.21219e-08, 0.694738)
scene.camera = ob_auto_camera
light_auto_sun = bpy.data.lights.new('AutoSun', 'SUN')
light_auto_sun.energy = 3.0
light_auto_sun.angle = 0.0523599
ob_auto_sun = bpy.data.objects.new('AutoSun', light_auto_sun)
scene.collection.objects.link(ob_auto_sun)
ob_auto_sun.rotation_euler = (0.872665, 0.174533, 0.523599)
bpy.context.view_layer.update()
